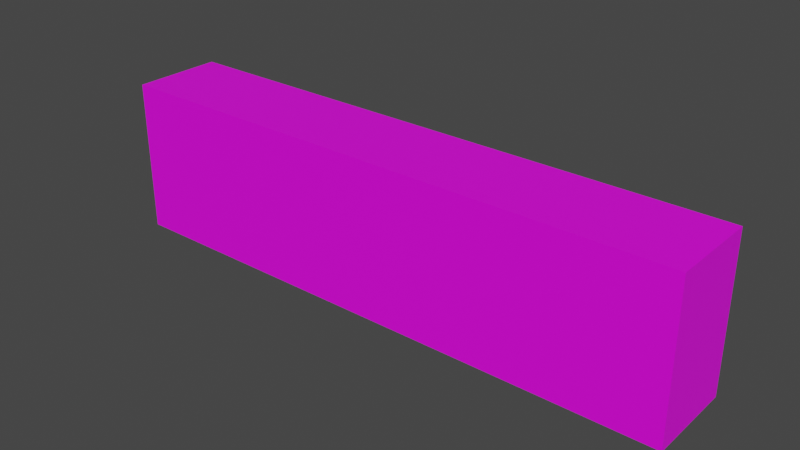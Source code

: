 # Source: boss.blend  (saved by Blender 3.5.10; exported with 4.5.12 LTS)
import bpy
from mathutils import Matrix  # noqa: F401  (used for matrix-valued properties, if any)

bpy.ops.wm.read_factory_settings(use_empty=True)
scene = bpy.context.scene
scene.name = 'Scene'

# ---- collections
col_collection = bpy.data.collections.new('Collection'); scene.collection.children.link(col_collection)

# ---- images (referenced by path relative to the original .blend; pixels are not part of the script)
import os
ASSET_DIR = os.environ.get("B2B_ASSET_DIR", "")  # directory of the original .blend (textures are referenced by path, not embedded)
HERE = os.path.dirname(os.path.abspath(__file__))  # packed textures are extracted next to this script under _unpacked/

def load_image(name, relpath, width, height, colorspace="sRGB"):
    """Load a texture the original file referenced (path relative to the .blend, or extracted next to this script)."""
    p = next((c for c in (os.path.join(HERE, relpath), os.path.join(ASSET_DIR, relpath)) if relpath and os.path.exists(c)), "")
    if p:
        img = bpy.data.images.load(p, check_existing=True)
        img.name = name
    else:  # same state as the original file: an image datablock whose file is absent (Cycles renders it pink)
        img = bpy.data.images.new(name, width, height)
        img.source = "FILE"
        img.filepath = "//" + (relpath or name)
    img.colorspace_settings.name = colorspace
    return img
img_boss = load_image('boss', 'boss.png', 1024, 1024, 'sRGB')

# ---- materials (node trees are filled in below, after node groups)
mat_material = bpy.data.materials.new('Material')
mat_material.alpha_threshold = 0.0
mat_material.use_transparent_shadow = False
mat_material.roughness = 0.5
mat_material.line_color = (0.0, 0.0, 0.0, 1.0)

# ---- material node trees
mat_material.use_nodes = True; mat_material.node_tree.nodes.clear()
_N = mat_material.node_tree.nodes; _L = mat_material.node_tree.links
n0 = _N.new('ShaderNodeOutputMaterial'); n0.name = 'Material Output'; n0.location = (300, 300)
n1 = _N.new('ShaderNodeBsdfPrincipled'); n1.name = 'Principled BSDF'; n1.location = (10, 300)
n1.distribution = 'GGX'
n1.subsurface_method = 'RANDOM_WALK_SKIN'
n1.inputs[3].default_value = 1.45
n1.inputs[27].default_value = (0.0, 0.0, 0.0, 1.0)
n1.inputs[28].default_value = 1.0
n2 = _N.new('ShaderNodeTexImage'); n2.name = '画像テクスチャ'; n2.location = (-280, 275)
n2.image = img_boss
_L.new(n1.outputs[0], n0.inputs[0])
_L.new(n2.outputs[0], n1.inputs[0])
n0.is_active_output = True

# ---- world
world_world = bpy.data.worlds.new('World'); scene.world = world_world
world_world.use_nodes = True; world_world.node_tree.nodes.clear()
_N = world_world.node_tree.nodes; _L = world_world.node_tree.links
n0 = _N.new('ShaderNodeOutputWorld'); n0.name = 'World Output'; n0.location = (300, 300)
n1 = _N.new('ShaderNodeBackground'); n1.name = 'Background'; n1.location = (10, 300)
n1.inputs[0].default_value = (0.05088, 0.05088, 0.05088, 1.0)
_L.new(n1.outputs[0], n0.inputs[0])
n0.is_active_output = True
world_world.color = (0.05088, 0.05088, 0.05088)
world_world.use_sun_shadow = False
world_world.sun_shadow_jitter_overblur = 0.0

# ---- meshes
me_cube = bpy.data.meshes.new('Cube')
me_cube.from_pydata([(1.0, 1.0, 1.0), (1.0, 1.0, -1.0), (1.0, -1.0, 1.0), (1.0, -1.0, -1.0), (-1.0, 1.0, 1.0), (-1.0, 1.0, -1.0), (-1.0, -1.0, 1.0), (-1.0, -1.0, -1.0)], [], [(0, 4, 6, 2), (3, 2, 6, 7), (7, 6, 4, 5), (5, 1, 3, 7), (1, 0, 2, 3), (5, 4, 0, 1)])
_uv = me_cube.uv_layers.new(name='UVMap')
_uv.uv.foreach_set('vector', [0.625, 0.5, 0.875, 0.5, 0.875, 0.75, 0.625, 0.75, 0.375, 0.75, 0.625, 0.75, 0.625, 1.0, 0.375, 1.0, 0.375, 0.0, 0.625, 0.0, 0.625, 0.25, 0.375, 0.25, 0.125, 0.5, 0.375, 0.5, 0.375, 0.75, 0.125, 0.75, 0.375, 0.5, 0.625, 0.5, 0.625, 0.75, 0.375, 0.75, 0.375, 0.25, 0.625, 0.25, 0.625, 0.5, 0.375, 0.5])
me_cube.materials.append(mat_material)
me_cube.use_mirror_vertex_groups = False
me_cube.update()

# ---- objects
ob_cube = bpy.data.objects.new('Cube', me_cube)

# ---- transforms, parenting, visibility, modifiers, constraints
ob_cube.location = (0.0, 0.0, 0.0)
ob_cube.rotation_euler = (0.0, 0.0, 1.571)
ob_cube.scale = (1.0, 6.465, 1.703)
ob_cube.lock_rotations_4d = False
ob_cube.empty_display_type = 'ARROWS'
ob_cube.lineart.crease_threshold = 0.0

# ---- collection membership
col_collection.objects.link(ob_cube)

# ---- scene / render settings (as saved in the file)
scene.frame_start = 1; scene.frame_end = 250; scene.frame_set(1)
scene.render.engine = 'BLENDER_EEVEE_NEXT'
scene.cycles.sampling_pattern = 'TABULATED_SOBOL'
scene.view_settings.view_transform = 'Filmic'
bpy.context.view_layer.update()

# ---- added for rendering (the .blend has no active camera and no usable light): camera, sun
cam_auto = bpy.data.cameras.new('AutoCamera')
cam_auto.lens = 50.0
cam_auto.sensor_width = 36.0
cam_auto.clip_end = 1000.0
ob_auto_camera = bpy.data.objects.new('AutoCamera', cam_auto)
scene.collection.objects.link(ob_auto_camera)
ob_auto_camera.location = (12.5095, -15.0113, 10.0076)
ob_auto_camera.rotation_euler = (1.09748, -7.21219e-08, 0.694738)
scene.camera = ob_auto_camera
light_auto_sun = bpy.data.lights.new('AutoSun', 'SUN')
light_auto_sun.energy = 3.0
light_auto_sun.angle = 0.0523599
ob_auto_sun = bpy.data.objects.new('AutoSun', light_auto_sun)
scene.collection.objects.link(ob_auto_sun)
ob_auto_sun.rotation_euler = (0.872665, 0.174533, 0.523599)
bpy.context.view_layer.update()
